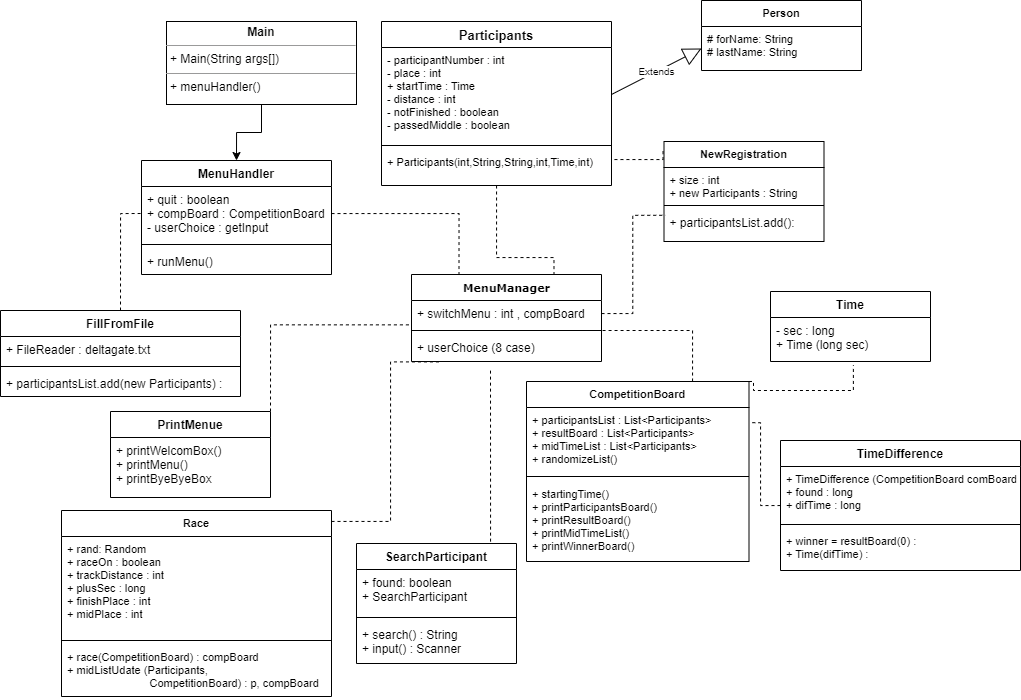

The diagram above was exported from draw.io. Its source (the exported page's mxGraphModel, read from the mxfile embedded in the PNG):
<mxGraphModel dx="3093" dy="2588" grid="1" gridSize="10" guides="1" tooltips="1" connect="1" arrows="1" fold="1" page="1" pageScale="1" pageWidth="1169" pageHeight="827" math="0" shadow="0">
  <root>
    <mxCell id="0" />
    <mxCell id="1" parent="0" />
    <mxCell id="7245p8OZgkUfnvtSXO6u-1" value="&lt;b&gt;&lt;font style=&quot;font-size: 11px&quot;&gt;MenuManager&lt;/font&gt;&lt;/b&gt;" style="swimlane;html=1;fontStyle=0;childLayout=stackLayout;horizontal=1;startSize=26;fillColor=none;horizontalStack=0;resizeParent=1;resizeLast=0;collapsible=1;marginBottom=0;swimlaneFillColor=#ffffff;rounded=0;shadow=0;comic=0;labelBackgroundColor=none;strokeWidth=1;fontFamily=Verdana;fontSize=10;align=center;" vertex="1" parent="1">
      <mxGeometry x="-683" y="-1326" width="190" height="87" as="geometry" />
    </mxCell>
    <mxCell id="7245p8OZgkUfnvtSXO6u-2" value="+ switchMenu : int , compBoard" style="text;strokeColor=none;fillColor=none;align=left;verticalAlign=top;spacingLeft=4;spacingRight=4;overflow=hidden;rotatable=0;points=[[0,0.5],[1,0.5]];portConstraint=eastwest;" vertex="1" parent="7245p8OZgkUfnvtSXO6u-1">
      <mxGeometry y="26" width="190" height="26" as="geometry" />
    </mxCell>
    <mxCell id="7245p8OZgkUfnvtSXO6u-5" value="" style="line;strokeWidth=1;fillColor=none;align=left;verticalAlign=middle;spacingTop=-1;spacingLeft=3;spacingRight=3;rotatable=0;labelPosition=right;points=[];portConstraint=eastwest;" vertex="1" parent="7245p8OZgkUfnvtSXO6u-1">
      <mxGeometry y="52" width="190" height="8" as="geometry" />
    </mxCell>
    <mxCell id="7245p8OZgkUfnvtSXO6u-7" value="+ userChoice (8 case)" style="text;strokeColor=none;fillColor=none;align=left;verticalAlign=top;spacingLeft=4;spacingRight=4;overflow=hidden;rotatable=0;points=[[0,0.5],[1,0.5]];portConstraint=eastwest;" vertex="1" parent="7245p8OZgkUfnvtSXO6u-1">
      <mxGeometry y="60" width="190" height="26" as="geometry" />
    </mxCell>
    <mxCell id="7245p8OZgkUfnvtSXO6u-151" style="edgeStyle=orthogonalEdgeStyle;rounded=0;orthogonalLoop=1;jettySize=auto;html=1;entryX=0.5;entryY=0;entryDx=0;entryDy=0;fontSize=13;endArrow=classic;endFill=1;" edge="1" parent="1" source="7245p8OZgkUfnvtSXO6u-11" target="7245p8OZgkUfnvtSXO6u-147">
      <mxGeometry relative="1" as="geometry" />
    </mxCell>
    <mxCell id="7245p8OZgkUfnvtSXO6u-11" value="&lt;p style=&quot;margin: 0px ; margin-top: 4px ; text-align: center&quot;&gt;&lt;b&gt;Main&lt;/b&gt;&lt;/p&gt;&lt;hr size=&quot;1&quot;&gt;&lt;p style=&quot;margin: 0px ; margin-left: 4px&quot;&gt;+ Main(String args[])&lt;br&gt;&lt;/p&gt;&lt;hr size=&quot;1&quot;&gt;&lt;p style=&quot;margin: 0px ; margin-left: 4px&quot;&gt;+ menuHandler()&lt;/p&gt;" style="verticalAlign=top;align=left;overflow=fill;fontSize=12;fontFamily=Helvetica;html=1;rounded=0;shadow=0;comic=0;labelBackgroundColor=none;strokeWidth=1" vertex="1" parent="1">
      <mxGeometry x="-928" y="-1579" width="190" height="83" as="geometry" />
    </mxCell>
    <mxCell id="7245p8OZgkUfnvtSXO6u-69" value="NewRegistration" style="swimlane;fontStyle=1;align=center;verticalAlign=top;childLayout=stackLayout;horizontal=1;startSize=26;horizontalStack=0;resizeParent=1;resizeParentMax=0;resizeLast=0;collapsible=1;marginBottom=0;fontSize=11;" vertex="1" parent="1">
      <mxGeometry x="-430.5" y="-1459" width="160" height="100" as="geometry">
        <mxRectangle x="-80" y="-850" width="110" height="26" as="alternateBounds" />
      </mxGeometry>
    </mxCell>
    <mxCell id="7245p8OZgkUfnvtSXO6u-70" value="+ size : int&#10;+ new Participants : String &#10;" style="text;strokeColor=none;fillColor=none;align=left;verticalAlign=top;spacingLeft=4;spacingRight=4;overflow=hidden;rotatable=0;points=[[0,0.5],[1,0.5]];portConstraint=eastwest;fontSize=11;" vertex="1" parent="7245p8OZgkUfnvtSXO6u-69">
      <mxGeometry y="26" width="160" height="34" as="geometry" />
    </mxCell>
    <mxCell id="7245p8OZgkUfnvtSXO6u-71" value="" style="line;strokeWidth=1;fillColor=none;align=left;verticalAlign=middle;spacingTop=-1;spacingLeft=3;spacingRight=3;rotatable=0;labelPosition=right;points=[];portConstraint=eastwest;fontSize=9;" vertex="1" parent="7245p8OZgkUfnvtSXO6u-69">
      <mxGeometry y="60" width="160" height="8" as="geometry" />
    </mxCell>
    <mxCell id="7245p8OZgkUfnvtSXO6u-72" value="+ participantsList.add():" style="text;strokeColor=none;fillColor=none;align=left;verticalAlign=top;spacingLeft=4;spacingRight=4;overflow=hidden;rotatable=0;points=[[0,0.5],[1,0.5]];portConstraint=eastwest;fontSize=12;" vertex="1" parent="7245p8OZgkUfnvtSXO6u-69">
      <mxGeometry y="68" width="160" height="32" as="geometry" />
    </mxCell>
    <mxCell id="7245p8OZgkUfnvtSXO6u-117" style="edgeStyle=orthogonalEdgeStyle;rounded=0;orthogonalLoop=1;jettySize=auto;html=1;dashed=1;endArrow=none;endFill=0;entryX=0.153;entryY=1.054;entryDx=0;entryDy=0;entryPerimeter=0;" edge="1" parent="1" source="7245p8OZgkUfnvtSXO6u-76" target="7245p8OZgkUfnvtSXO6u-7">
      <mxGeometry relative="1" as="geometry">
        <mxPoint x="-743" y="-1079" as="sourcePoint" />
        <mxPoint x="-703" y="-1229" as="targetPoint" />
        <Array as="points">
          <mxPoint x="-704" y="-1079" />
        </Array>
      </mxGeometry>
    </mxCell>
    <mxCell id="7245p8OZgkUfnvtSXO6u-75" value="Race" style="swimlane;fontStyle=1;align=center;verticalAlign=top;childLayout=stackLayout;horizontal=1;startSize=26;horizontalStack=0;resizeParent=1;resizeParentMax=0;resizeLast=0;collapsible=1;marginBottom=0;fontSize=11;" vertex="1" parent="1">
      <mxGeometry x="-1033" y="-1090" width="270" height="186" as="geometry" />
    </mxCell>
    <mxCell id="7245p8OZgkUfnvtSXO6u-76" value="+ rand: Random&#10;+ raceOn : boolean&#10;+ trackDistance : int&#10;+ plusSec : long&#10;+ finishPlace : int&#10;+ midPlace : int" style="text;strokeColor=none;fillColor=none;align=left;verticalAlign=top;spacingLeft=4;spacingRight=4;overflow=hidden;rotatable=0;points=[[0,0.5],[1,0.5]];portConstraint=eastwest;fontSize=11;" vertex="1" parent="7245p8OZgkUfnvtSXO6u-75">
      <mxGeometry y="26" width="270" height="100" as="geometry" />
    </mxCell>
    <mxCell id="7245p8OZgkUfnvtSXO6u-77" value="" style="line;strokeWidth=1;fillColor=none;align=left;verticalAlign=middle;spacingTop=-1;spacingLeft=3;spacingRight=3;rotatable=0;labelPosition=right;points=[];portConstraint=eastwest;fontSize=10;" vertex="1" parent="7245p8OZgkUfnvtSXO6u-75">
      <mxGeometry y="126" width="270" height="8" as="geometry" />
    </mxCell>
    <mxCell id="7245p8OZgkUfnvtSXO6u-78" value="+ race(CompetitionBoard) : compBoard&#10;+ midListUdate (Participants, &#10;                           CompetitionBoard) : p, compBoard" style="text;strokeColor=none;fillColor=none;align=left;verticalAlign=top;spacingLeft=4;spacingRight=4;overflow=hidden;rotatable=0;points=[[0,0.5],[1,0.5]];portConstraint=eastwest;fontSize=11;" vertex="1" parent="7245p8OZgkUfnvtSXO6u-75">
      <mxGeometry y="134" width="270" height="52" as="geometry" />
    </mxCell>
    <mxCell id="7245p8OZgkUfnvtSXO6u-122" style="edgeStyle=orthogonalEdgeStyle;rounded=0;orthogonalLoop=1;jettySize=auto;html=1;dashed=1;endArrow=none;endFill=0;entryX=1;entryY=0.5;entryDx=0;entryDy=0;" edge="1" parent="1" source="7245p8OZgkUfnvtSXO6u-83" target="7245p8OZgkUfnvtSXO6u-7">
      <mxGeometry relative="1" as="geometry">
        <mxPoint x="-593" y="-1259" as="targetPoint" />
        <Array as="points">
          <mxPoint x="-402" y="-1270" />
        </Array>
      </mxGeometry>
    </mxCell>
    <mxCell id="7245p8OZgkUfnvtSXO6u-170" style="edgeStyle=orthogonalEdgeStyle;rounded=0;orthogonalLoop=1;jettySize=auto;html=1;exitX=1;exitY=0;exitDx=0;exitDy=0;entryX=0.518;entryY=1.083;entryDx=0;entryDy=0;entryPerimeter=0;dashed=1;fontSize=11;endArrow=none;endFill=0;" edge="1" parent="1" source="7245p8OZgkUfnvtSXO6u-83" target="7245p8OZgkUfnvtSXO6u-113">
      <mxGeometry relative="1" as="geometry">
        <Array as="points">
          <mxPoint x="-341" y="-1210" />
          <mxPoint x="-241" y="-1210" />
        </Array>
      </mxGeometry>
    </mxCell>
    <mxCell id="7245p8OZgkUfnvtSXO6u-83" value="CompetitionBoard" style="swimlane;fontStyle=1;align=center;verticalAlign=top;childLayout=stackLayout;horizontal=1;startSize=26;horizontalStack=0;resizeParent=1;resizeParentMax=0;resizeLast=0;collapsible=1;marginBottom=0;fontSize=11;" vertex="1" parent="1">
      <mxGeometry x="-568" y="-1219" width="222.5" height="180" as="geometry" />
    </mxCell>
    <mxCell id="7245p8OZgkUfnvtSXO6u-84" value="+ participantsList : List&lt;Participants&gt; &#10;+ resultBoard : List&lt;Participants&gt; &#10;+ midTimeList : List&lt;Participants&gt; &#10;+ randomizeList()" style="text;strokeColor=none;fillColor=none;align=left;verticalAlign=top;spacingLeft=4;spacingRight=4;overflow=hidden;rotatable=0;points=[[0,0.5],[1,0.5]];portConstraint=eastwest;fontSize=11;" vertex="1" parent="7245p8OZgkUfnvtSXO6u-83">
      <mxGeometry y="26" width="222.5" height="64" as="geometry" />
    </mxCell>
    <mxCell id="7245p8OZgkUfnvtSXO6u-159" value="" style="line;strokeWidth=1;fillColor=none;align=left;verticalAlign=middle;spacingTop=-1;spacingLeft=3;spacingRight=3;rotatable=0;labelPosition=right;points=[];portConstraint=eastwest;fontSize=11;" vertex="1" parent="7245p8OZgkUfnvtSXO6u-83">
      <mxGeometry y="90" width="222.5" height="10" as="geometry" />
    </mxCell>
    <mxCell id="7245p8OZgkUfnvtSXO6u-160" value="+ startingTime()&#10;+ printParticipantsBoard()&#10;+ printResultBoard()&#10;+ printMidTimeList()&#10;+ printWinnerBoard()" style="text;strokeColor=none;fillColor=none;align=left;verticalAlign=top;spacingLeft=4;spacingRight=4;overflow=hidden;rotatable=0;points=[[0,0.5],[1,0.5]];portConstraint=eastwest;fontSize=11;" vertex="1" parent="7245p8OZgkUfnvtSXO6u-83">
      <mxGeometry y="100" width="222.5" height="80" as="geometry" />
    </mxCell>
    <mxCell id="7245p8OZgkUfnvtSXO6u-126" style="edgeStyle=orthogonalEdgeStyle;rounded=0;orthogonalLoop=1;jettySize=auto;html=1;entryX=1.01;entryY=0.237;entryDx=0;entryDy=0;entryPerimeter=0;dashed=1;endArrow=none;endFill=0;" edge="1" parent="1" source="7245p8OZgkUfnvtSXO6u-92" target="7245p8OZgkUfnvtSXO6u-84">
      <mxGeometry relative="1" as="geometry" />
    </mxCell>
    <mxCell id="7245p8OZgkUfnvtSXO6u-92" value="TimeDifference" style="swimlane;fontStyle=1;align=center;verticalAlign=top;childLayout=stackLayout;horizontal=1;startSize=26;horizontalStack=0;resizeParent=1;resizeParentMax=0;resizeLast=0;collapsible=1;marginBottom=0;fontSize=12;" vertex="1" parent="1">
      <mxGeometry x="-314" y="-1160" width="240" height="130" as="geometry" />
    </mxCell>
    <mxCell id="7245p8OZgkUfnvtSXO6u-93" value="+ TimeDifference (CompetitionBoard comBoard)&#10;+ found : long&#10;+ difTime : long" style="text;strokeColor=none;fillColor=none;align=left;verticalAlign=top;spacingLeft=4;spacingRight=4;overflow=hidden;rotatable=0;points=[[0,0.5],[1,0.5]];portConstraint=eastwest;fontSize=11;" vertex="1" parent="7245p8OZgkUfnvtSXO6u-92">
      <mxGeometry y="26" width="240" height="54" as="geometry" />
    </mxCell>
    <mxCell id="7245p8OZgkUfnvtSXO6u-94" value="" style="line;strokeWidth=1;fillColor=none;align=left;verticalAlign=middle;spacingTop=-1;spacingLeft=3;spacingRight=3;rotatable=0;labelPosition=right;points=[];portConstraint=eastwest;fontSize=9;" vertex="1" parent="7245p8OZgkUfnvtSXO6u-92">
      <mxGeometry y="80" width="240" height="8" as="geometry" />
    </mxCell>
    <mxCell id="7245p8OZgkUfnvtSXO6u-95" value="+ winner = resultBoard(0) :&#10;+ Time(difTime) :" style="text;strokeColor=none;fillColor=none;align=left;verticalAlign=top;spacingLeft=4;spacingRight=4;overflow=hidden;rotatable=0;points=[[0,0.5],[1,0.5]];portConstraint=eastwest;fontSize=11;" vertex="1" parent="7245p8OZgkUfnvtSXO6u-92">
      <mxGeometry y="88" width="240" height="42" as="geometry" />
    </mxCell>
    <mxCell id="7245p8OZgkUfnvtSXO6u-101" value="Person" style="swimlane;fontStyle=1;align=center;verticalAlign=top;childLayout=stackLayout;horizontal=1;startSize=26;horizontalStack=0;resizeParent=1;resizeParentMax=0;resizeLast=0;collapsible=1;marginBottom=0;fontSize=11;" vertex="1" parent="1">
      <mxGeometry x="-393" y="-1600" width="160" height="70" as="geometry" />
    </mxCell>
    <mxCell id="7245p8OZgkUfnvtSXO6u-102" value="# forName: String&#10;# lastName: String" style="text;strokeColor=none;fillColor=none;align=left;verticalAlign=top;spacingLeft=4;spacingRight=4;overflow=hidden;rotatable=0;points=[[0,0.5],[1,0.5]];portConstraint=eastwest;fontSize=11;" vertex="1" parent="7245p8OZgkUfnvtSXO6u-101">
      <mxGeometry y="26" width="160" height="44" as="geometry" />
    </mxCell>
    <mxCell id="7245p8OZgkUfnvtSXO6u-120" style="edgeStyle=orthogonalEdgeStyle;rounded=0;orthogonalLoop=1;jettySize=auto;html=1;exitX=1;exitY=0.75;exitDx=0;exitDy=0;entryX=-0.006;entryY=0.079;entryDx=0;entryDy=0;entryPerimeter=0;dashed=1;endArrow=none;endFill=0;" edge="1" parent="1" source="7245p8OZgkUfnvtSXO6u-105" target="7245p8OZgkUfnvtSXO6u-69">
      <mxGeometry relative="1" as="geometry">
        <Array as="points">
          <mxPoint x="-483" y="-1441" />
        </Array>
      </mxGeometry>
    </mxCell>
    <mxCell id="7245p8OZgkUfnvtSXO6u-125" style="edgeStyle=orthogonalEdgeStyle;rounded=0;orthogonalLoop=1;jettySize=auto;html=1;entryX=0.75;entryY=0;entryDx=0;entryDy=0;dashed=1;endArrow=none;endFill=0;" edge="1" parent="1" source="7245p8OZgkUfnvtSXO6u-105" target="7245p8OZgkUfnvtSXO6u-1">
      <mxGeometry relative="1" as="geometry">
        <Array as="points">
          <mxPoint x="-598" y="-1343" />
        </Array>
      </mxGeometry>
    </mxCell>
    <mxCell id="7245p8OZgkUfnvtSXO6u-105" value="Participants" style="swimlane;fontStyle=1;align=center;verticalAlign=top;childLayout=stackLayout;horizontal=1;startSize=26;horizontalStack=0;resizeParent=1;resizeParentMax=0;resizeLast=0;collapsible=1;marginBottom=0;fontSize=13;" vertex="1" parent="1">
      <mxGeometry x="-713" y="-1579" width="230" height="164" as="geometry" />
    </mxCell>
    <mxCell id="7245p8OZgkUfnvtSXO6u-106" value="- participantNumber : int&#10;- place : int&#10;+ startTime : Time&#10;- distance : int&#10;- notFinished : boolean&#10;- passedMiddle : boolean" style="text;strokeColor=none;fillColor=none;align=left;verticalAlign=top;spacingLeft=4;spacingRight=4;overflow=hidden;rotatable=0;points=[[0,0.5],[1,0.5]];portConstraint=eastwest;fontSize=11;" vertex="1" parent="7245p8OZgkUfnvtSXO6u-105">
      <mxGeometry y="26" width="230" height="94" as="geometry" />
    </mxCell>
    <mxCell id="7245p8OZgkUfnvtSXO6u-107" value="" style="line;strokeWidth=1;fillColor=none;align=left;verticalAlign=middle;spacingTop=-1;spacingLeft=3;spacingRight=3;rotatable=0;labelPosition=right;points=[];portConstraint=eastwest;fontSize=10;" vertex="1" parent="7245p8OZgkUfnvtSXO6u-105">
      <mxGeometry y="120" width="230" height="8" as="geometry" />
    </mxCell>
    <mxCell id="7245p8OZgkUfnvtSXO6u-108" value="+ Participants(int,String,String,int,Time,int)&#10;" style="text;strokeColor=none;fillColor=none;align=left;verticalAlign=top;spacingLeft=4;spacingRight=4;overflow=hidden;rotatable=0;points=[[0,0.5],[1,0.5]];portConstraint=eastwest;fontSize=11;" vertex="1" parent="7245p8OZgkUfnvtSXO6u-105">
      <mxGeometry y="128" width="230" height="36" as="geometry" />
    </mxCell>
    <mxCell id="7245p8OZgkUfnvtSXO6u-109" value="Extends" style="endArrow=block;endSize=16;endFill=0;html=1;rounded=0;fontSize=10;entryX=0;entryY=0.5;entryDx=0;entryDy=0;startSize=4;exitX=1;exitY=0.5;exitDx=0;exitDy=0;" edge="1" parent="1" source="7245p8OZgkUfnvtSXO6u-106" target="7245p8OZgkUfnvtSXO6u-102">
      <mxGeometry width="160" relative="1" as="geometry">
        <mxPoint x="-293" y="-1403" as="sourcePoint" />
        <mxPoint x="-421.7499999999998" y="-1530" as="targetPoint" />
      </mxGeometry>
    </mxCell>
    <mxCell id="7245p8OZgkUfnvtSXO6u-112" value="Time" style="swimlane;fontStyle=1;align=center;verticalAlign=top;childLayout=stackLayout;horizontal=1;startSize=26;horizontalStack=0;resizeParent=1;resizeParentMax=0;resizeLast=0;collapsible=1;marginBottom=0;" vertex="1" parent="1">
      <mxGeometry x="-324" y="-1309" width="160" height="70" as="geometry" />
    </mxCell>
    <mxCell id="7245p8OZgkUfnvtSXO6u-113" value="- sec : long&#10;+ Time (long sec)" style="text;strokeColor=none;fillColor=none;align=left;verticalAlign=top;spacingLeft=4;spacingRight=4;overflow=hidden;rotatable=0;points=[[0,0.5],[1,0.5]];portConstraint=eastwest;" vertex="1" parent="7245p8OZgkUfnvtSXO6u-112">
      <mxGeometry y="26" width="160" height="44" as="geometry" />
    </mxCell>
    <mxCell id="7245p8OZgkUfnvtSXO6u-121" style="edgeStyle=orthogonalEdgeStyle;rounded=0;orthogonalLoop=1;jettySize=auto;html=1;entryX=0.009;entryY=0.181;entryDx=0;entryDy=0;entryPerimeter=0;dashed=1;endArrow=none;endFill=0;" edge="1" parent="1" source="7245p8OZgkUfnvtSXO6u-2" target="7245p8OZgkUfnvtSXO6u-72">
      <mxGeometry relative="1" as="geometry" />
    </mxCell>
    <mxCell id="7245p8OZgkUfnvtSXO6u-168" style="edgeStyle=orthogonalEdgeStyle;rounded=0;orthogonalLoop=1;jettySize=auto;html=1;exitX=0.25;exitY=0;exitDx=0;exitDy=0;dashed=1;fontSize=11;endArrow=none;endFill=0;" edge="1" parent="1" source="7245p8OZgkUfnvtSXO6u-132">
      <mxGeometry relative="1" as="geometry">
        <mxPoint x="-604.0000000000005" y="-1230" as="targetPoint" />
        <Array as="points">
          <mxPoint x="-604" y="-1057" />
        </Array>
      </mxGeometry>
    </mxCell>
    <mxCell id="7245p8OZgkUfnvtSXO6u-132" value="SearchParticipant&#10;" style="swimlane;fontStyle=1;align=center;verticalAlign=top;childLayout=stackLayout;horizontal=1;startSize=26;horizontalStack=0;resizeParent=1;resizeParentMax=0;resizeLast=0;collapsible=1;marginBottom=0;fontSize=12;" vertex="1" parent="1">
      <mxGeometry x="-738" y="-1057" width="160" height="120" as="geometry" />
    </mxCell>
    <mxCell id="7245p8OZgkUfnvtSXO6u-133" value="+ found: boolean&#10;+ SearchParticipant" style="text;strokeColor=none;fillColor=none;align=left;verticalAlign=top;spacingLeft=4;spacingRight=4;overflow=hidden;rotatable=0;points=[[0,0.5],[1,0.5]];portConstraint=eastwest;fontSize=12;" vertex="1" parent="7245p8OZgkUfnvtSXO6u-132">
      <mxGeometry y="26" width="160" height="44" as="geometry" />
    </mxCell>
    <mxCell id="7245p8OZgkUfnvtSXO6u-134" value="" style="line;strokeWidth=1;fillColor=none;align=left;verticalAlign=middle;spacingTop=-1;spacingLeft=3;spacingRight=3;rotatable=0;labelPosition=right;points=[];portConstraint=eastwest;fontSize=12;" vertex="1" parent="7245p8OZgkUfnvtSXO6u-132">
      <mxGeometry y="70" width="160" height="8" as="geometry" />
    </mxCell>
    <mxCell id="7245p8OZgkUfnvtSXO6u-135" value="+ search() : String &#10;+ input() : Scanner" style="text;strokeColor=none;fillColor=none;align=left;verticalAlign=top;spacingLeft=4;spacingRight=4;overflow=hidden;rotatable=0;points=[[0,0.5],[1,0.5]];portConstraint=eastwest;fontSize=12;" vertex="1" parent="7245p8OZgkUfnvtSXO6u-132">
      <mxGeometry y="78" width="160" height="42" as="geometry" />
    </mxCell>
    <mxCell id="7245p8OZgkUfnvtSXO6u-158" style="edgeStyle=orthogonalEdgeStyle;rounded=0;orthogonalLoop=1;jettySize=auto;html=1;exitX=1;exitY=0;exitDx=0;exitDy=0;entryX=0.002;entryY=0.937;entryDx=0;entryDy=0;entryPerimeter=0;dashed=1;fontSize=13;endArrow=none;endFill=0;" edge="1" parent="1" source="7245p8OZgkUfnvtSXO6u-139" target="7245p8OZgkUfnvtSXO6u-2">
      <mxGeometry relative="1" as="geometry" />
    </mxCell>
    <mxCell id="7245p8OZgkUfnvtSXO6u-139" value="PrintMenue" style="swimlane;fontStyle=1;align=center;verticalAlign=top;childLayout=stackLayout;horizontal=1;startSize=26;horizontalStack=0;resizeParent=1;resizeParentMax=0;resizeLast=0;collapsible=1;marginBottom=0;fontSize=12;" vertex="1" parent="1">
      <mxGeometry x="-984" y="-1189" width="160" height="86" as="geometry" />
    </mxCell>
    <mxCell id="7245p8OZgkUfnvtSXO6u-140" value="+ printWelcomBox()&#10;+ printMenu()&#10;+ printByeByeBox" style="text;strokeColor=none;fillColor=none;align=left;verticalAlign=top;spacingLeft=4;spacingRight=4;overflow=hidden;rotatable=0;points=[[0,0.5],[1,0.5]];portConstraint=eastwest;fontSize=12;" vertex="1" parent="7245p8OZgkUfnvtSXO6u-139">
      <mxGeometry y="26" width="160" height="60" as="geometry" />
    </mxCell>
    <mxCell id="7245p8OZgkUfnvtSXO6u-167" style="edgeStyle=orthogonalEdgeStyle;rounded=0;orthogonalLoop=1;jettySize=auto;html=1;exitX=0.5;exitY=0;exitDx=0;exitDy=0;entryX=0;entryY=0.5;entryDx=0;entryDy=0;dashed=1;fontSize=11;endArrow=none;endFill=0;" edge="1" parent="1" source="7245p8OZgkUfnvtSXO6u-143" target="7245p8OZgkUfnvtSXO6u-148">
      <mxGeometry relative="1" as="geometry" />
    </mxCell>
    <mxCell id="7245p8OZgkUfnvtSXO6u-143" value="FillFromFile" style="swimlane;fontStyle=1;align=center;verticalAlign=top;childLayout=stackLayout;horizontal=1;startSize=26;horizontalStack=0;resizeParent=1;resizeParentMax=0;resizeLast=0;collapsible=1;marginBottom=0;fontSize=12;" vertex="1" parent="1">
      <mxGeometry x="-1094" y="-1290" width="240" height="86" as="geometry" />
    </mxCell>
    <mxCell id="7245p8OZgkUfnvtSXO6u-144" value="+ FileReader : deltagate.txt" style="text;strokeColor=none;fillColor=none;align=left;verticalAlign=top;spacingLeft=4;spacingRight=4;overflow=hidden;rotatable=0;points=[[0,0.5],[1,0.5]];portConstraint=eastwest;fontSize=12;" vertex="1" parent="7245p8OZgkUfnvtSXO6u-143">
      <mxGeometry y="26" width="240" height="26" as="geometry" />
    </mxCell>
    <mxCell id="7245p8OZgkUfnvtSXO6u-145" value="" style="line;strokeWidth=1;fillColor=none;align=left;verticalAlign=middle;spacingTop=-1;spacingLeft=3;spacingRight=3;rotatable=0;labelPosition=right;points=[];portConstraint=eastwest;fontSize=12;" vertex="1" parent="7245p8OZgkUfnvtSXO6u-143">
      <mxGeometry y="52" width="240" height="8" as="geometry" />
    </mxCell>
    <mxCell id="7245p8OZgkUfnvtSXO6u-146" value="+ participantsList.add(new Participants) : " style="text;strokeColor=none;fillColor=none;align=left;verticalAlign=top;spacingLeft=4;spacingRight=4;overflow=hidden;rotatable=0;points=[[0,0.5],[1,0.5]];portConstraint=eastwest;fontSize=12;" vertex="1" parent="7245p8OZgkUfnvtSXO6u-143">
      <mxGeometry y="60" width="240" height="26" as="geometry" />
    </mxCell>
    <mxCell id="7245p8OZgkUfnvtSXO6u-147" value="MenuHandler" style="swimlane;fontStyle=1;align=center;verticalAlign=top;childLayout=stackLayout;horizontal=1;startSize=26;horizontalStack=0;resizeParent=1;resizeParentMax=0;resizeLast=0;collapsible=1;marginBottom=0;fontSize=12;" vertex="1" parent="1">
      <mxGeometry x="-953" y="-1440" width="190" height="114" as="geometry" />
    </mxCell>
    <mxCell id="7245p8OZgkUfnvtSXO6u-148" value="+ quit : boolean&#10;+ compBoard : CompetitionBoard&#10;- userChoice : getInput" style="text;strokeColor=none;fillColor=none;align=left;verticalAlign=top;spacingLeft=4;spacingRight=4;overflow=hidden;rotatable=0;points=[[0,0.5],[1,0.5]];portConstraint=eastwest;fontSize=12;" vertex="1" parent="7245p8OZgkUfnvtSXO6u-147">
      <mxGeometry y="26" width="190" height="54" as="geometry" />
    </mxCell>
    <mxCell id="7245p8OZgkUfnvtSXO6u-149" value="" style="line;strokeWidth=1;fillColor=none;align=left;verticalAlign=middle;spacingTop=-1;spacingLeft=3;spacingRight=3;rotatable=0;labelPosition=right;points=[];portConstraint=eastwest;fontSize=12;" vertex="1" parent="7245p8OZgkUfnvtSXO6u-147">
      <mxGeometry y="80" width="190" height="8" as="geometry" />
    </mxCell>
    <mxCell id="7245p8OZgkUfnvtSXO6u-150" value="+ runMenu()" style="text;strokeColor=none;fillColor=none;align=left;verticalAlign=top;spacingLeft=4;spacingRight=4;overflow=hidden;rotatable=0;points=[[0,0.5],[1,0.5]];portConstraint=eastwest;fontSize=12;" vertex="1" parent="7245p8OZgkUfnvtSXO6u-147">
      <mxGeometry y="88" width="190" height="26" as="geometry" />
    </mxCell>
    <mxCell id="7245p8OZgkUfnvtSXO6u-166" style="edgeStyle=orthogonalEdgeStyle;rounded=0;orthogonalLoop=1;jettySize=auto;html=1;entryX=0.25;entryY=0;entryDx=0;entryDy=0;dashed=1;fontSize=11;endArrow=none;endFill=0;" edge="1" parent="1" source="7245p8OZgkUfnvtSXO6u-148" target="7245p8OZgkUfnvtSXO6u-1">
      <mxGeometry relative="1" as="geometry" />
    </mxCell>
  </root>
</mxGraphModel>